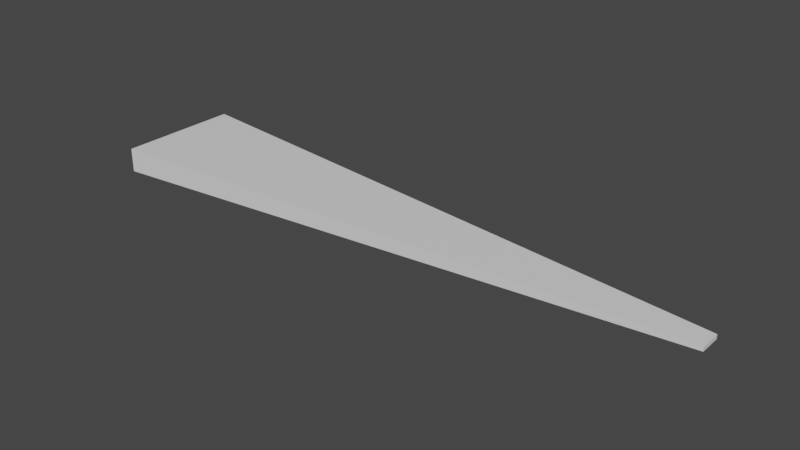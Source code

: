 # Source: vision.blend  (saved by Blender 3.4.6; exported with 4.5.12 LTS)
import bpy
from mathutils import Matrix  # noqa: F401  (used for matrix-valued properties, if any)

bpy.ops.wm.read_factory_settings(use_empty=True)
scene = bpy.context.scene
scene.name = 'Scene'

# ---- collections
col_collection = bpy.data.collections.new('Collection'); scene.collection.children.link(col_collection)

# ---- materials (node trees are filled in below, after node groups)
mat_material = bpy.data.materials.new('Material')
mat_material.alpha_threshold = 0.0
mat_material.use_transparent_shadow = False
mat_material.roughness = 0.5
mat_material.line_color = (0.0, 0.0, 0.0, 1.0)

# ---- material node trees
mat_material.use_nodes = True; mat_material.node_tree.nodes.clear()
_N = mat_material.node_tree.nodes; _L = mat_material.node_tree.links
n0 = _N.new('ShaderNodeOutputMaterial'); n0.name = 'Material Output'; n0.location = (300, 300)
n1 = _N.new('ShaderNodeBsdfPrincipled'); n1.name = 'Principled BSDF'; n1.location = (10, 300)
n1.distribution = 'GGX'
n1.subsurface_method = 'RANDOM_WALK_SKIN'
n1.inputs[3].default_value = 1.45
n1.inputs[27].default_value = (0.0, 0.0, 0.0, 1.0)
n1.inputs[28].default_value = 1.0
_L.new(n1.outputs[0], n0.inputs[0])
n0.is_active_output = True

# ---- world
world_world = bpy.data.worlds.new('World'); scene.world = world_world
world_world.use_nodes = True; world_world.node_tree.nodes.clear()
_N = world_world.node_tree.nodes; _L = world_world.node_tree.links
n0 = _N.new('ShaderNodeOutputWorld'); n0.name = 'World Output'; n0.location = (300, 300)
n1 = _N.new('ShaderNodeBackground'); n1.name = 'Background'; n1.location = (10, 300)
n1.inputs[0].default_value = (0.05088, 0.05088, 0.05088, 1.0)
_L.new(n1.outputs[0], n0.inputs[0])
n0.is_active_output = True
world_world.color = (0.05088, 0.05088, 0.05088)
world_world.use_sun_shadow = False
world_world.sun_shadow_jitter_overblur = 0.0

# ---- meshes
me_cube = bpy.data.meshes.new('Cube')
me_cube.from_pydata([(1.0, 0.5416, -0.6984), (1.0, 0.5416, -0.9103), (1.0, -0.5416, -0.6984), (1.0, -0.5416, -0.9103), (-28.46, 3.062, -0.2054), (-28.46, 3.062, -1.403), (-28.46, -3.062, -0.2054), (-28.46, -3.062, -1.403)], [], [(0, 4, 6, 2), (3, 2, 6, 7), (7, 6, 4, 5), (5, 1, 3, 7), (1, 0, 2, 3), (5, 4, 0, 1)])
_uv = me_cube.uv_layers.new(name='UVMap')
_uv.uv.foreach_set('vector', [0.625, 0.5, 0.875, 0.5, 0.875, 0.75, 0.625, 0.75, 0.375, 0.75, 0.625, 0.75, 0.625, 1.0, 0.375, 1.0, 0.375, 0.0, 0.625, 0.0, 0.625, 0.25, 0.375, 0.25, 0.125, 0.5, 0.375, 0.5, 0.375, 0.75, 0.125, 0.75, 0.375, 0.5, 0.625, 0.5, 0.625, 0.75, 0.375, 0.75, 0.375, 0.25, 0.625, 0.25, 0.625, 0.5, 0.375, 0.5])
me_cube.materials.append(mat_material)
me_cube.use_mirror_vertex_groups = False
me_cube.update()

# ---- objects
ob_cube = bpy.data.objects.new('Cube', me_cube)

# ---- transforms, parenting, visibility, modifiers, constraints
ob_cube.location = (0.0, 0.0, 0.6844)
ob_cube.lock_rotations_4d = False
ob_cube.empty_display_type = 'ARROWS'
ob_cube.lineart.crease_threshold = 0.0

# ---- collection membership
col_collection.objects.link(ob_cube)

# ---- scene / render settings (as saved in the file)
scene.frame_start = 1; scene.frame_end = 250; scene.frame_set(1)
scene.render.engine = 'BLENDER_EEVEE_NEXT'
scene.cycles.sampling_pattern = 'TABULATED_SOBOL'
scene.cycles.use_light_tree = False
scene.view_settings.view_transform = 'Filmic'
bpy.context.view_layer.update()

# ---- added for rendering (the .blend has no active camera and no usable light): camera, sun
cam_auto = bpy.data.cameras.new('AutoCamera')
cam_auto.lens = 50.0
cam_auto.sensor_width = 36.0
cam_auto.clip_end = 1000.0
ob_auto_camera = bpy.data.objects.new('AutoCamera', cam_auto)
scene.collection.objects.link(ob_auto_camera)
ob_auto_camera.location = (14.1314, -33.4331, 22.1687)
ob_auto_camera.rotation_euler = (1.09748, -7.21219e-08, 0.694738)
scene.camera = ob_auto_camera
light_auto_sun = bpy.data.lights.new('AutoSun', 'SUN')
light_auto_sun.energy = 3.0
light_auto_sun.angle = 0.0523599
ob_auto_sun = bpy.data.objects.new('AutoSun', light_auto_sun)
scene.collection.objects.link(ob_auto_sun)
ob_auto_sun.rotation_euler = (0.872665, 0.174533, 0.523599)
bpy.context.view_layer.update()
